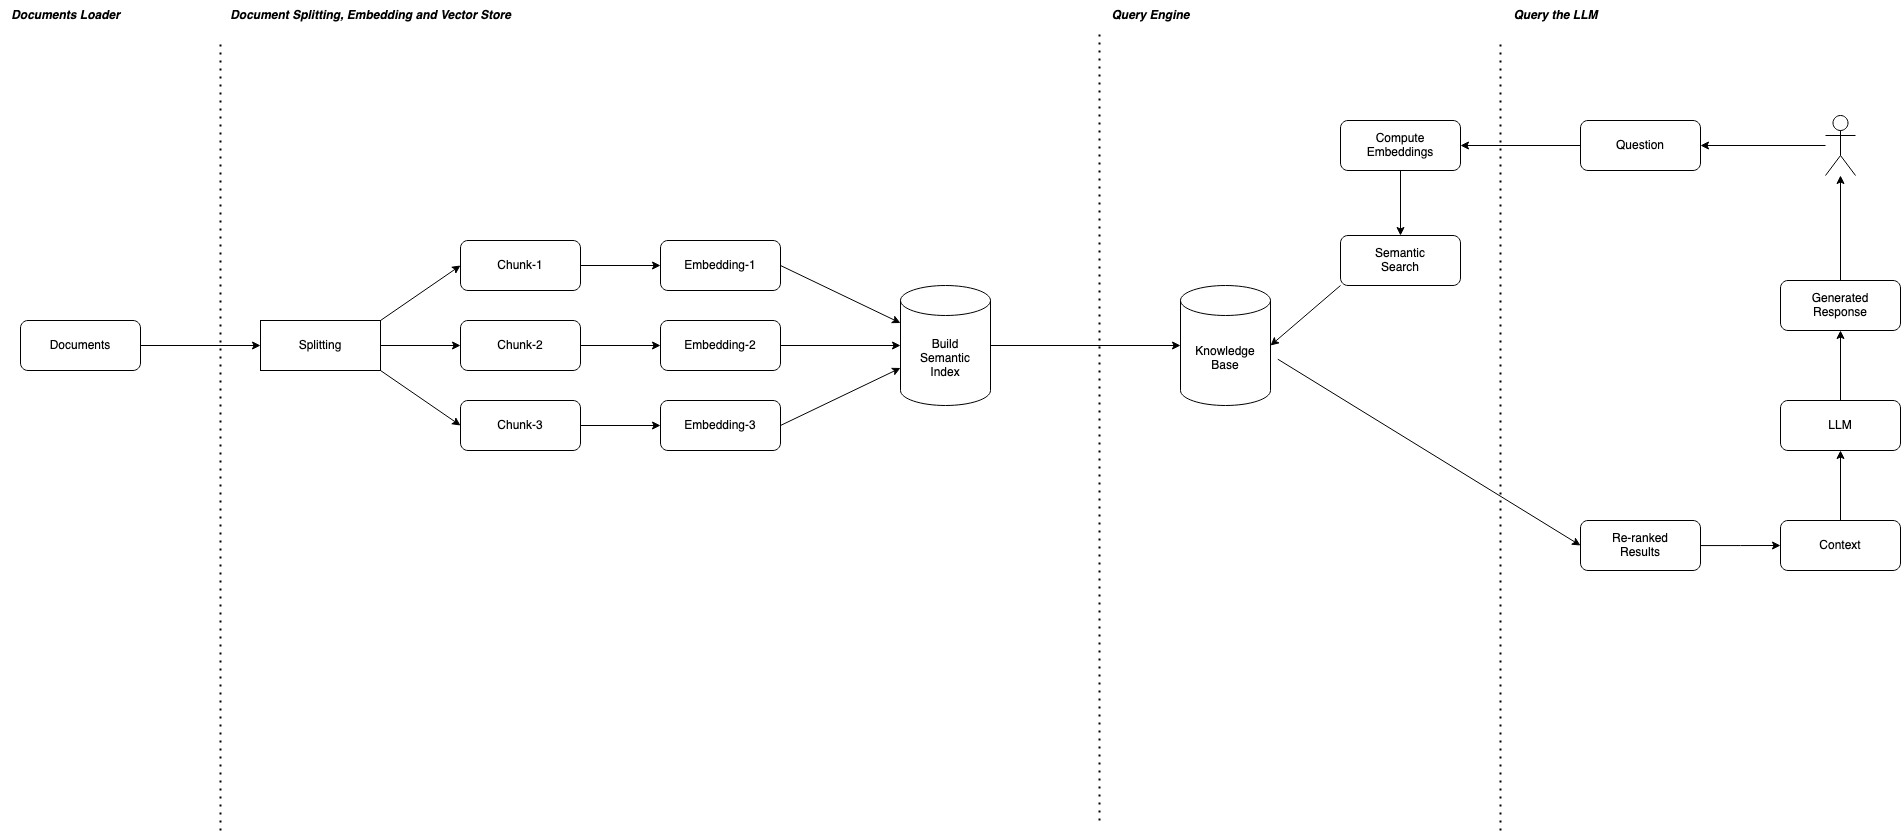

The diagram above was exported from draw.io. Its source (the exported page's mxGraphModel, read from the mxfile embedded in the PNG):
<mxGraphModel dx="640" dy="964" grid="1" gridSize="10" guides="1" tooltips="1" connect="1" arrows="1" fold="1" page="1" pageScale="1" pageWidth="1100" pageHeight="850" math="0" shadow="0">
  <root>
    <mxCell id="0" />
    <mxCell id="1" parent="0" />
    <mxCell id="W9F6dvQo79YMfyy5Y_f1-15" value="&lt;div&gt;Knowledge&lt;/div&gt;&lt;div&gt;Base&lt;br&gt;&lt;/div&gt;" style="shape=cylinder3;whiteSpace=wrap;html=1;boundedLbl=1;backgroundOutline=1;size=15;" vertex="1" parent="1">
      <mxGeometry x="2280" y="285" width="90" height="120" as="geometry" />
    </mxCell>
    <mxCell id="W9F6dvQo79YMfyy5Y_f1-41" value="" style="edgeStyle=orthogonalEdgeStyle;rounded=0;orthogonalLoop=1;jettySize=auto;html=1;" edge="1" parent="1" source="W9F6dvQo79YMfyy5Y_f1-31" target="W9F6dvQo79YMfyy5Y_f1-38">
      <mxGeometry relative="1" as="geometry" />
    </mxCell>
    <mxCell id="W9F6dvQo79YMfyy5Y_f1-31" value="Splitting" style="rounded=1;whiteSpace=wrap;html=1;arcSize=0;" vertex="1" parent="1">
      <mxGeometry x="1360" y="320" width="120" height="50" as="geometry" />
    </mxCell>
    <mxCell id="W9F6dvQo79YMfyy5Y_f1-34" value="" style="edgeStyle=orthogonalEdgeStyle;rounded=0;orthogonalLoop=1;jettySize=auto;html=1;entryX=0;entryY=0.5;entryDx=0;entryDy=0;" edge="1" parent="1" source="W9F6dvQo79YMfyy5Y_f1-32" target="W9F6dvQo79YMfyy5Y_f1-31">
      <mxGeometry relative="1" as="geometry">
        <mxPoint x="1320" y="345" as="targetPoint" />
      </mxGeometry>
    </mxCell>
    <mxCell id="W9F6dvQo79YMfyy5Y_f1-32" value="Documents" style="rounded=1;whiteSpace=wrap;html=1;" vertex="1" parent="1">
      <mxGeometry x="1120" y="320" width="120" height="50" as="geometry" />
    </mxCell>
    <mxCell id="W9F6dvQo79YMfyy5Y_f1-35" value="" style="endArrow=none;dashed=1;html=1;dashPattern=1 3;strokeWidth=2;rounded=0;" edge="1" parent="1">
      <mxGeometry width="50" height="50" relative="1" as="geometry">
        <mxPoint x="1320" y="830" as="sourcePoint" />
        <mxPoint x="1320" y="40" as="targetPoint" />
      </mxGeometry>
    </mxCell>
    <mxCell id="W9F6dvQo79YMfyy5Y_f1-36" value="Documents Loader" style="text;html=1;align=center;verticalAlign=middle;resizable=0;points=[];autosize=1;strokeColor=none;fillColor=none;fontStyle=3" vertex="1" parent="1">
      <mxGeometry x="1100" width="130" height="30" as="geometry" />
    </mxCell>
    <mxCell id="W9F6dvQo79YMfyy5Y_f1-48" value="" style="edgeStyle=orthogonalEdgeStyle;rounded=0;orthogonalLoop=1;jettySize=auto;html=1;" edge="1" parent="1" source="W9F6dvQo79YMfyy5Y_f1-37" target="W9F6dvQo79YMfyy5Y_f1-43">
      <mxGeometry relative="1" as="geometry" />
    </mxCell>
    <mxCell id="W9F6dvQo79YMfyy5Y_f1-37" value="Chunk-1" style="rounded=1;whiteSpace=wrap;html=1;" vertex="1" parent="1">
      <mxGeometry x="1560" y="240" width="120" height="50" as="geometry" />
    </mxCell>
    <mxCell id="W9F6dvQo79YMfyy5Y_f1-47" value="" style="edgeStyle=orthogonalEdgeStyle;rounded=0;orthogonalLoop=1;jettySize=auto;html=1;" edge="1" parent="1" source="W9F6dvQo79YMfyy5Y_f1-38" target="W9F6dvQo79YMfyy5Y_f1-44">
      <mxGeometry relative="1" as="geometry" />
    </mxCell>
    <mxCell id="W9F6dvQo79YMfyy5Y_f1-38" value="Chunk-2" style="rounded=1;whiteSpace=wrap;html=1;" vertex="1" parent="1">
      <mxGeometry x="1560" y="320" width="120" height="50" as="geometry" />
    </mxCell>
    <mxCell id="W9F6dvQo79YMfyy5Y_f1-46" value="" style="edgeStyle=orthogonalEdgeStyle;rounded=0;orthogonalLoop=1;jettySize=auto;html=1;" edge="1" parent="1" source="W9F6dvQo79YMfyy5Y_f1-39" target="W9F6dvQo79YMfyy5Y_f1-45">
      <mxGeometry relative="1" as="geometry" />
    </mxCell>
    <mxCell id="W9F6dvQo79YMfyy5Y_f1-39" value="Chunk-3" style="rounded=1;whiteSpace=wrap;html=1;" vertex="1" parent="1">
      <mxGeometry x="1560" y="400" width="120" height="50" as="geometry" />
    </mxCell>
    <mxCell id="W9F6dvQo79YMfyy5Y_f1-40" value="" style="endArrow=classic;html=1;rounded=0;exitX=1;exitY=0;exitDx=0;exitDy=0;entryX=0;entryY=0.5;entryDx=0;entryDy=0;" edge="1" parent="1" source="W9F6dvQo79YMfyy5Y_f1-31" target="W9F6dvQo79YMfyy5Y_f1-37">
      <mxGeometry width="50" height="50" relative="1" as="geometry">
        <mxPoint x="1760" y="410" as="sourcePoint" />
        <mxPoint x="1810" y="360" as="targetPoint" />
      </mxGeometry>
    </mxCell>
    <mxCell id="W9F6dvQo79YMfyy5Y_f1-42" value="" style="endArrow=classic;html=1;rounded=0;exitX=1;exitY=1;exitDx=0;exitDy=0;entryX=0;entryY=0.5;entryDx=0;entryDy=0;" edge="1" parent="1" source="W9F6dvQo79YMfyy5Y_f1-31" target="W9F6dvQo79YMfyy5Y_f1-39">
      <mxGeometry width="50" height="50" relative="1" as="geometry">
        <mxPoint x="1760" y="410" as="sourcePoint" />
        <mxPoint x="1810" y="360" as="targetPoint" />
      </mxGeometry>
    </mxCell>
    <mxCell id="W9F6dvQo79YMfyy5Y_f1-43" value="Embedding-1" style="rounded=1;whiteSpace=wrap;html=1;" vertex="1" parent="1">
      <mxGeometry x="1760" y="240" width="120" height="50" as="geometry" />
    </mxCell>
    <mxCell id="W9F6dvQo79YMfyy5Y_f1-52" value="" style="edgeStyle=orthogonalEdgeStyle;rounded=0;orthogonalLoop=1;jettySize=auto;html=1;" edge="1" parent="1" source="W9F6dvQo79YMfyy5Y_f1-44" target="W9F6dvQo79YMfyy5Y_f1-49">
      <mxGeometry relative="1" as="geometry" />
    </mxCell>
    <mxCell id="W9F6dvQo79YMfyy5Y_f1-44" value="Embedding-2" style="rounded=1;whiteSpace=wrap;html=1;" vertex="1" parent="1">
      <mxGeometry x="1760" y="320" width="120" height="50" as="geometry" />
    </mxCell>
    <mxCell id="W9F6dvQo79YMfyy5Y_f1-45" value="Embedding-3" style="rounded=1;whiteSpace=wrap;html=1;" vertex="1" parent="1">
      <mxGeometry x="1760" y="400" width="120" height="50" as="geometry" />
    </mxCell>
    <mxCell id="W9F6dvQo79YMfyy5Y_f1-56" style="edgeStyle=orthogonalEdgeStyle;rounded=0;orthogonalLoop=1;jettySize=auto;html=1;entryX=0;entryY=0.5;entryDx=0;entryDy=0;entryPerimeter=0;" edge="1" parent="1" source="W9F6dvQo79YMfyy5Y_f1-49" target="W9F6dvQo79YMfyy5Y_f1-15">
      <mxGeometry relative="1" as="geometry">
        <mxPoint x="2270" y="345" as="targetPoint" />
      </mxGeometry>
    </mxCell>
    <mxCell id="W9F6dvQo79YMfyy5Y_f1-49" value="&lt;div&gt;Build&lt;/div&gt;&lt;div&gt;Semantic&lt;/div&gt;&lt;div&gt;Index&lt;br&gt;&lt;/div&gt;" style="shape=cylinder3;whiteSpace=wrap;html=1;boundedLbl=1;backgroundOutline=1;size=15;" vertex="1" parent="1">
      <mxGeometry x="2000" y="285" width="90" height="120" as="geometry" />
    </mxCell>
    <mxCell id="W9F6dvQo79YMfyy5Y_f1-51" value="" style="endArrow=classic;html=1;rounded=0;exitX=1;exitY=0.5;exitDx=0;exitDy=0;entryX=0;entryY=0;entryDx=0;entryDy=82.5;entryPerimeter=0;" edge="1" parent="1" source="W9F6dvQo79YMfyy5Y_f1-45" target="W9F6dvQo79YMfyy5Y_f1-49">
      <mxGeometry width="50" height="50" relative="1" as="geometry">
        <mxPoint x="1760" y="410" as="sourcePoint" />
        <mxPoint x="1810" y="360" as="targetPoint" />
      </mxGeometry>
    </mxCell>
    <mxCell id="W9F6dvQo79YMfyy5Y_f1-53" value="" style="endArrow=classic;html=1;rounded=0;exitX=1;exitY=0.5;exitDx=0;exitDy=0;entryX=0;entryY=0;entryDx=0;entryDy=37.5;entryPerimeter=0;" edge="1" parent="1" source="W9F6dvQo79YMfyy5Y_f1-43" target="W9F6dvQo79YMfyy5Y_f1-49">
      <mxGeometry width="50" height="50" relative="1" as="geometry">
        <mxPoint x="1760" y="410" as="sourcePoint" />
        <mxPoint x="1840" y="330" as="targetPoint" />
      </mxGeometry>
    </mxCell>
    <mxCell id="W9F6dvQo79YMfyy5Y_f1-55" value="" style="endArrow=none;dashed=1;html=1;dashPattern=1 3;strokeWidth=2;rounded=0;" edge="1" parent="1">
      <mxGeometry width="50" height="50" relative="1" as="geometry">
        <mxPoint x="2199" y="820" as="sourcePoint" />
        <mxPoint x="2199" y="30" as="targetPoint" />
      </mxGeometry>
    </mxCell>
    <mxCell id="W9F6dvQo79YMfyy5Y_f1-58" value="&lt;div&gt;Semantic&lt;/div&gt;&lt;div&gt;Search&lt;br&gt;&lt;/div&gt;" style="rounded=1;whiteSpace=wrap;html=1;" vertex="1" parent="1">
      <mxGeometry x="2440" y="235" width="120" height="50" as="geometry" />
    </mxCell>
    <mxCell id="W9F6dvQo79YMfyy5Y_f1-59" value="" style="endArrow=classic;html=1;rounded=0;exitX=0;exitY=1;exitDx=0;exitDy=0;entryX=1;entryY=0.5;entryDx=0;entryDy=0;entryPerimeter=0;" edge="1" parent="1" source="W9F6dvQo79YMfyy5Y_f1-58" target="W9F6dvQo79YMfyy5Y_f1-15">
      <mxGeometry width="50" height="50" relative="1" as="geometry">
        <mxPoint x="2660" y="410" as="sourcePoint" />
        <mxPoint x="2710" y="360" as="targetPoint" />
      </mxGeometry>
    </mxCell>
    <mxCell id="W9F6dvQo79YMfyy5Y_f1-61" value="" style="edgeStyle=orthogonalEdgeStyle;rounded=0;orthogonalLoop=1;jettySize=auto;html=1;" edge="1" parent="1" source="W9F6dvQo79YMfyy5Y_f1-60" target="W9F6dvQo79YMfyy5Y_f1-58">
      <mxGeometry relative="1" as="geometry" />
    </mxCell>
    <mxCell id="W9F6dvQo79YMfyy5Y_f1-60" value="&lt;div&gt;Compute&lt;/div&gt;&lt;div&gt;Embeddings&lt;br&gt;&lt;/div&gt;" style="rounded=1;whiteSpace=wrap;html=1;" vertex="1" parent="1">
      <mxGeometry x="2440" y="120" width="120" height="50" as="geometry" />
    </mxCell>
    <mxCell id="W9F6dvQo79YMfyy5Y_f1-62" value="" style="endArrow=none;dashed=1;html=1;dashPattern=1 3;strokeWidth=2;rounded=0;" edge="1" parent="1">
      <mxGeometry width="50" height="50" relative="1" as="geometry">
        <mxPoint x="2600" y="830" as="sourcePoint" />
        <mxPoint x="2600" y="40" as="targetPoint" />
      </mxGeometry>
    </mxCell>
    <mxCell id="W9F6dvQo79YMfyy5Y_f1-63" value="Document Splitting, Embedding and Vector Store" style="text;html=1;align=center;verticalAlign=middle;resizable=0;points=[];autosize=1;strokeColor=none;fillColor=none;fontStyle=3" vertex="1" parent="1">
      <mxGeometry x="1320" width="300" height="30" as="geometry" />
    </mxCell>
    <mxCell id="W9F6dvQo79YMfyy5Y_f1-64" value="Query Engine" style="text;html=1;align=center;verticalAlign=middle;resizable=0;points=[];autosize=1;strokeColor=none;fillColor=none;fontStyle=3" vertex="1" parent="1">
      <mxGeometry x="2200" width="100" height="30" as="geometry" />
    </mxCell>
    <mxCell id="W9F6dvQo79YMfyy5Y_f1-75" style="edgeStyle=orthogonalEdgeStyle;rounded=0;orthogonalLoop=1;jettySize=auto;html=1;exitX=0;exitY=0.5;exitDx=0;exitDy=0;entryX=1;entryY=0.5;entryDx=0;entryDy=0;" edge="1" parent="1" source="W9F6dvQo79YMfyy5Y_f1-65" target="W9F6dvQo79YMfyy5Y_f1-60">
      <mxGeometry relative="1" as="geometry" />
    </mxCell>
    <mxCell id="W9F6dvQo79YMfyy5Y_f1-65" value="Question" style="rounded=1;whiteSpace=wrap;html=1;" vertex="1" parent="1">
      <mxGeometry x="2680" y="120" width="120" height="50" as="geometry" />
    </mxCell>
    <mxCell id="W9F6dvQo79YMfyy5Y_f1-68" value="" style="edgeStyle=orthogonalEdgeStyle;rounded=0;orthogonalLoop=1;jettySize=auto;html=1;" edge="1" parent="1" source="W9F6dvQo79YMfyy5Y_f1-66">
      <mxGeometry relative="1" as="geometry">
        <mxPoint x="2880" y="545" as="targetPoint" />
      </mxGeometry>
    </mxCell>
    <mxCell id="W9F6dvQo79YMfyy5Y_f1-66" value="&lt;div&gt;Re-ranked&lt;/div&gt;&lt;div&gt;Results&lt;br&gt;&lt;/div&gt;" style="rounded=1;whiteSpace=wrap;html=1;" vertex="1" parent="1">
      <mxGeometry x="2680" y="520" width="120" height="50" as="geometry" />
    </mxCell>
    <mxCell id="W9F6dvQo79YMfyy5Y_f1-71" value="" style="edgeStyle=orthogonalEdgeStyle;rounded=0;orthogonalLoop=1;jettySize=auto;html=1;" edge="1" parent="1" source="W9F6dvQo79YMfyy5Y_f1-69" target="W9F6dvQo79YMfyy5Y_f1-70">
      <mxGeometry relative="1" as="geometry" />
    </mxCell>
    <mxCell id="W9F6dvQo79YMfyy5Y_f1-69" value="Context" style="rounded=1;whiteSpace=wrap;html=1;" vertex="1" parent="1">
      <mxGeometry x="2880" y="520" width="120" height="50" as="geometry" />
    </mxCell>
    <mxCell id="W9F6dvQo79YMfyy5Y_f1-74" value="" style="edgeStyle=orthogonalEdgeStyle;rounded=0;orthogonalLoop=1;jettySize=auto;html=1;" edge="1" parent="1" source="W9F6dvQo79YMfyy5Y_f1-70" target="W9F6dvQo79YMfyy5Y_f1-72">
      <mxGeometry relative="1" as="geometry" />
    </mxCell>
    <mxCell id="W9F6dvQo79YMfyy5Y_f1-70" value="LLM" style="rounded=1;whiteSpace=wrap;html=1;" vertex="1" parent="1">
      <mxGeometry x="2880" y="400" width="120" height="50" as="geometry" />
    </mxCell>
    <mxCell id="W9F6dvQo79YMfyy5Y_f1-80" value="" style="edgeStyle=orthogonalEdgeStyle;rounded=0;orthogonalLoop=1;jettySize=auto;html=1;" edge="1" parent="1" source="W9F6dvQo79YMfyy5Y_f1-72" target="W9F6dvQo79YMfyy5Y_f1-77">
      <mxGeometry relative="1" as="geometry" />
    </mxCell>
    <mxCell id="W9F6dvQo79YMfyy5Y_f1-72" value="&lt;div&gt;Generated&lt;/div&gt;&lt;div&gt;Response&lt;br&gt;&lt;/div&gt;" style="rounded=1;whiteSpace=wrap;html=1;" vertex="1" parent="1">
      <mxGeometry x="2880" y="280" width="120" height="50" as="geometry" />
    </mxCell>
    <mxCell id="W9F6dvQo79YMfyy5Y_f1-73" value="" style="endArrow=classic;html=1;rounded=0;exitX=1.081;exitY=0.614;exitDx=0;exitDy=0;exitPerimeter=0;entryX=0;entryY=0.5;entryDx=0;entryDy=0;" edge="1" parent="1" source="W9F6dvQo79YMfyy5Y_f1-15" target="W9F6dvQo79YMfyy5Y_f1-66">
      <mxGeometry width="50" height="50" relative="1" as="geometry">
        <mxPoint x="2640" y="400" as="sourcePoint" />
        <mxPoint x="2690" y="350" as="targetPoint" />
      </mxGeometry>
    </mxCell>
    <mxCell id="W9F6dvQo79YMfyy5Y_f1-79" style="edgeStyle=orthogonalEdgeStyle;rounded=0;orthogonalLoop=1;jettySize=auto;html=1;entryX=1;entryY=0.5;entryDx=0;entryDy=0;" edge="1" parent="1" source="W9F6dvQo79YMfyy5Y_f1-77" target="W9F6dvQo79YMfyy5Y_f1-65">
      <mxGeometry relative="1" as="geometry" />
    </mxCell>
    <mxCell id="W9F6dvQo79YMfyy5Y_f1-77" value="" style="shape=umlActor;verticalLabelPosition=bottom;verticalAlign=top;html=1;outlineConnect=0;" vertex="1" parent="1">
      <mxGeometry x="2925" y="115" width="30" height="60" as="geometry" />
    </mxCell>
    <mxCell id="W9F6dvQo79YMfyy5Y_f1-82" value="Query the LLM" style="text;html=1;align=center;verticalAlign=middle;resizable=0;points=[];autosize=1;strokeColor=none;fillColor=none;fontStyle=3" vertex="1" parent="1">
      <mxGeometry x="2600" width="110" height="30" as="geometry" />
    </mxCell>
  </root>
</mxGraphModel>